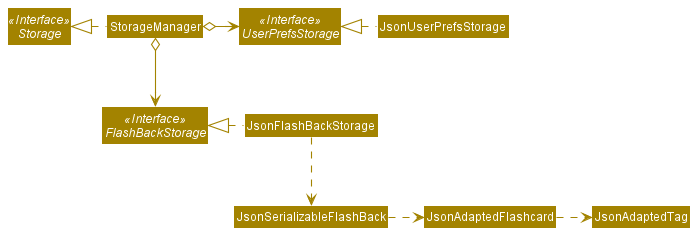

The diagram above was rendered by PlantUML. Its source (embedded in the PNG):
@startuml
!include style.puml
skinparam arrowThickness 1.1
skinparam arrowColor STORAGE_COLOR
skinparam classBackgroundColor STORAGE_COLOR

Interface Storage <<Interface>>
Interface UserPrefsStorage <<Interface>>
Interface FlashBackStorage <<Interface>>

Class StorageManager
Class JsonUserPrefsStorage
Class JsonFlashBackStorage

StorageManager .left.|> Storage
StorageManager o-right-> UserPrefsStorage
StorageManager o--> FlashBackStorage

JsonUserPrefsStorage .left.|> UserPrefsStorage
JsonFlashBackStorage .left.|> FlashBackStorage
JsonFlashBackStorage .down.> JsonSerializableFlashBack
JsonSerializableFlashBack .right.> JsonAdaptedFlashcard
JsonAdaptedFlashcard .right.> JsonAdaptedTag
@enduml